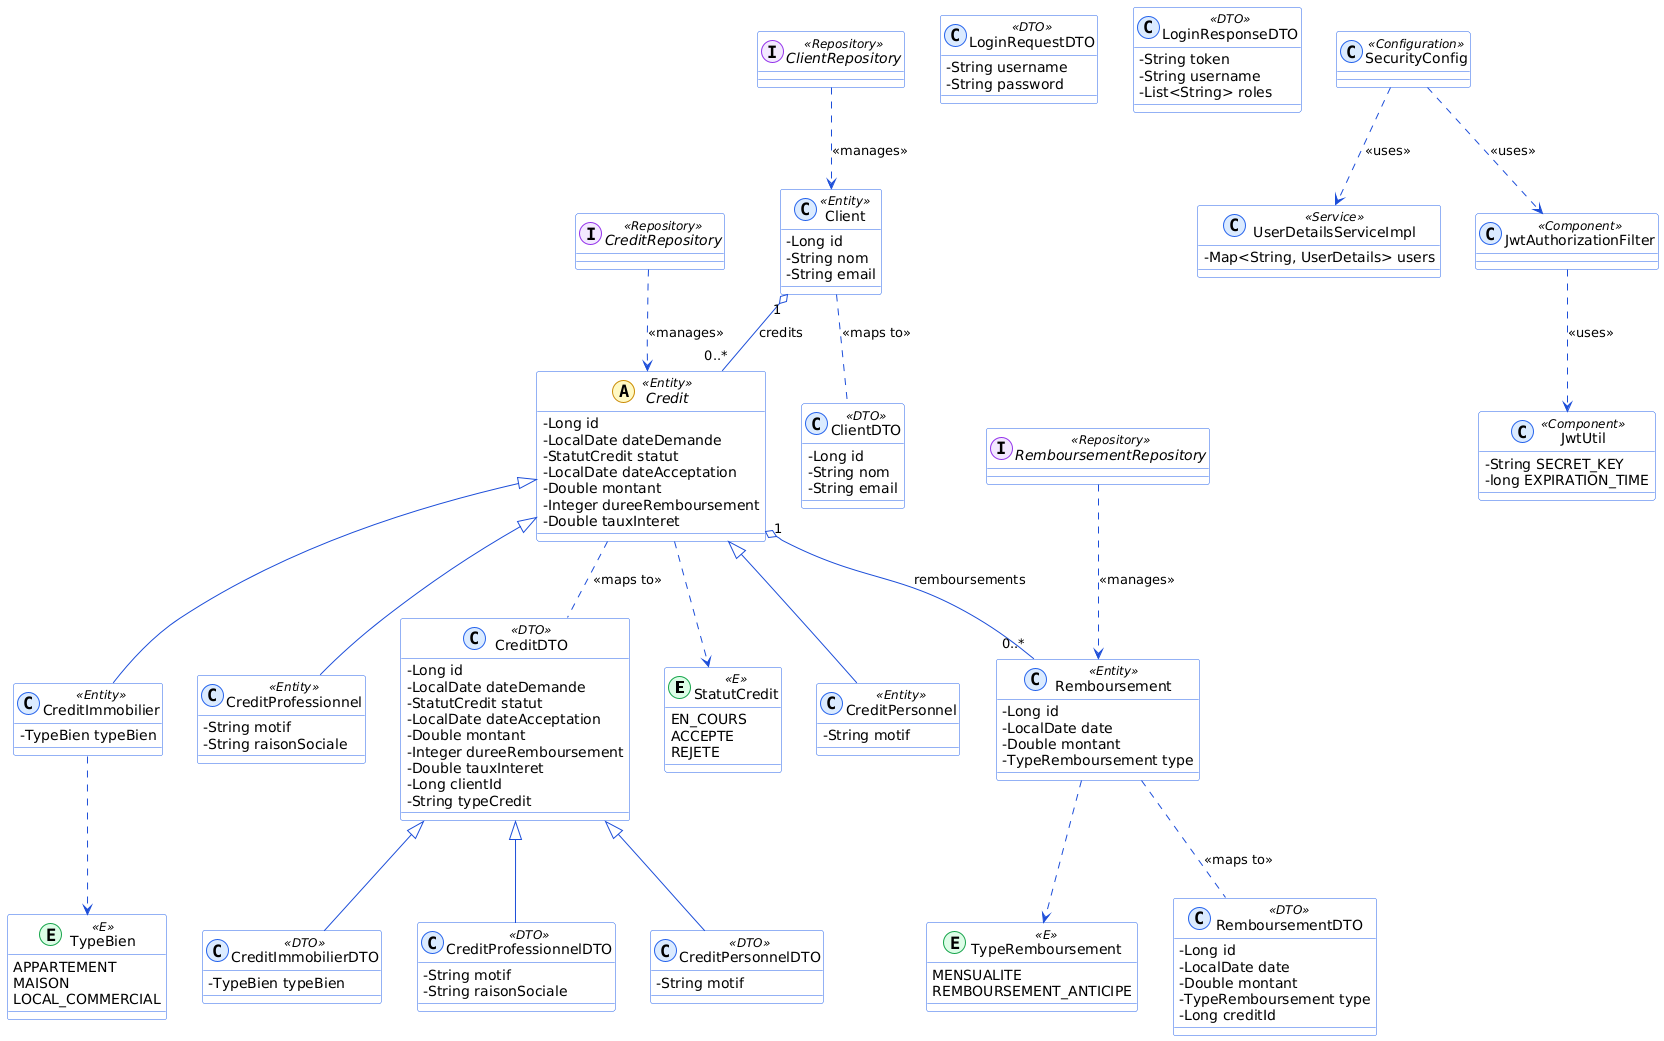

The diagram above was rendered by PlantUML. Its source (embedded in the PNG):
@startuml
skinparam classAttributeIconSize 0
skinparam class {
  BackgroundColor White
  BorderColor #2563EB
  ArrowColor #1D4ED8
  FontName Inter
}
skinparam stereotype {
  CBackgroundColor #DBEAFE
  CBorderColor #2563EB
  ABackgroundColor #FEF9C3
  ABorderColor #CA8A04
  EBackgroundColor #DCFCE7
  EBorderColor #16A34A
  IBackgroundColor #F3E8FF
  IBorderColor #9333EA
}

' ─────────────────────────────────────────────
'  ENUMS
' ─────────────────────────────────────────────

enum StatutCredit <<E>> {
  EN_COURS
  ACCEPTE
  REJETE
}

enum TypeBien <<E>> {
  APPARTEMENT
  MAISON
  LOCAL_COMMERCIAL
}

enum TypeRemboursement <<E>> {
  MENSUALITE
  REMBOURSEMENT_ANTICIPE
}

' ─────────────────────────────────────────────
'  JPA ENTITIES
' ─────────────────────────────────────────────

abstract class Credit <<Entity>> {
  - Long id
  - LocalDate dateDemande
  - StatutCredit statut
  - LocalDate dateAcceptation
  - Double montant
  - Integer dureeRemboursement
  - Double tauxInteret
}

class CreditPersonnel <<Entity>> {
  - String motif
  ' discriminator : PERSONNEL
}

class CreditImmobilier <<Entity>> {
  - TypeBien typeBien
  ' discriminator : IMMOBILIER
}

class CreditProfessionnel <<Entity>> {
  - String motif
  - String raisonSociale
  ' discriminator : PROFESSIONNEL
}

class Client <<Entity>> {
  - Long id
  - String nom
  - String email
}

class Remboursement <<Entity>> {
  - Long id
  - LocalDate date
  - Double montant
  - TypeRemboursement type
}

' ─────────────────────────────────────────────
'  DTOs
' ─────────────────────────────────────────────

class CreditDTO <<DTO>> {
  - Long id
  - LocalDate dateDemande
  - StatutCredit statut
  - LocalDate dateAcceptation
  - Double montant
  - Integer dureeRemboursement
  - Double tauxInteret
  - Long clientId
  - String typeCredit
}

class CreditPersonnelDTO <<DTO>> {
  - String motif
}

class CreditImmobilierDTO <<DTO>> {
  - TypeBien typeBien
}

class CreditProfessionnelDTO <<DTO>> {
  - String motif
  - String raisonSociale
}

class ClientDTO <<DTO>> {
  - Long id
  - String nom
  - String email
}

class RemboursementDTO <<DTO>> {
  - Long id
  - LocalDate date
  - Double montant
  - TypeRemboursement type
  - Long creditId
}

class LoginRequestDTO <<DTO>> {
  - String username
  - String password
}

class LoginResponseDTO <<DTO>> {
  - String token
  - String username
  - List<String> roles
}

' ─────────────────────────────────────────────
'  SECURITY
' ─────────────────────────────────────────────

class JwtUtil <<Component>> {
  - String SECRET_KEY
  - long EXPIRATION_TIME
}

class UserDetailsServiceImpl <<Service>> {
  - Map<String, UserDetails> users
}

class JwtAuthorizationFilter <<Component>> {
}

class SecurityConfig <<Configuration>> {
}

' ─────────────────────────────────────────────
'  REPOSITORIES
' ─────────────────────────────────────────────

interface ClientRepository <<Repository>> {
}

interface CreditRepository <<Repository>> {
}

interface RemboursementRepository <<Repository>> {
}

' ─────────────────────────────────────────────
'  ENTITY RELATIONSHIPS
' ─────────────────────────────────────────────

Credit <|-- CreditPersonnel
Credit <|-- CreditImmobilier
Credit <|-- CreditProfessionnel

Client "1" o-- "0..*" Credit : credits
Credit "1" o-- "0..*" Remboursement : remboursements

Credit ..> StatutCredit
CreditImmobilier ..> TypeBien
Remboursement ..> TypeRemboursement

' ─────────────────────────────────────────────
'  DTO RELATIONSHIPS
' ─────────────────────────────────────────────

CreditDTO <|-- CreditPersonnelDTO
CreditDTO <|-- CreditImmobilierDTO
CreditDTO <|-- CreditProfessionnelDTO

' ─────────────────────────────────────────────
'  ENTITY <-> DTO MAPPING
' ─────────────────────────────────────────────

Credit .. CreditDTO : <<maps to>>
Client .. ClientDTO : <<maps to>>
Remboursement .. RemboursementDTO : <<maps to>>

' ─────────────────────────────────────────────
'  REPOSITORY -> ENTITY
' ─────────────────────────────────────────────

ClientRepository ..> Client : <<manages>>
CreditRepository ..> Credit : <<manages>>
RemboursementRepository ..> Remboursement : <<manages>>

' ─────────────────────────────────────────────
'  SECURITY DEPENDENCIES
' ─────────────────────────────────────────────

SecurityConfig ..> JwtAuthorizationFilter : <<uses>>
SecurityConfig ..> UserDetailsServiceImpl : <<uses>>
JwtAuthorizationFilter ..> JwtUtil : <<uses>>
@enduml